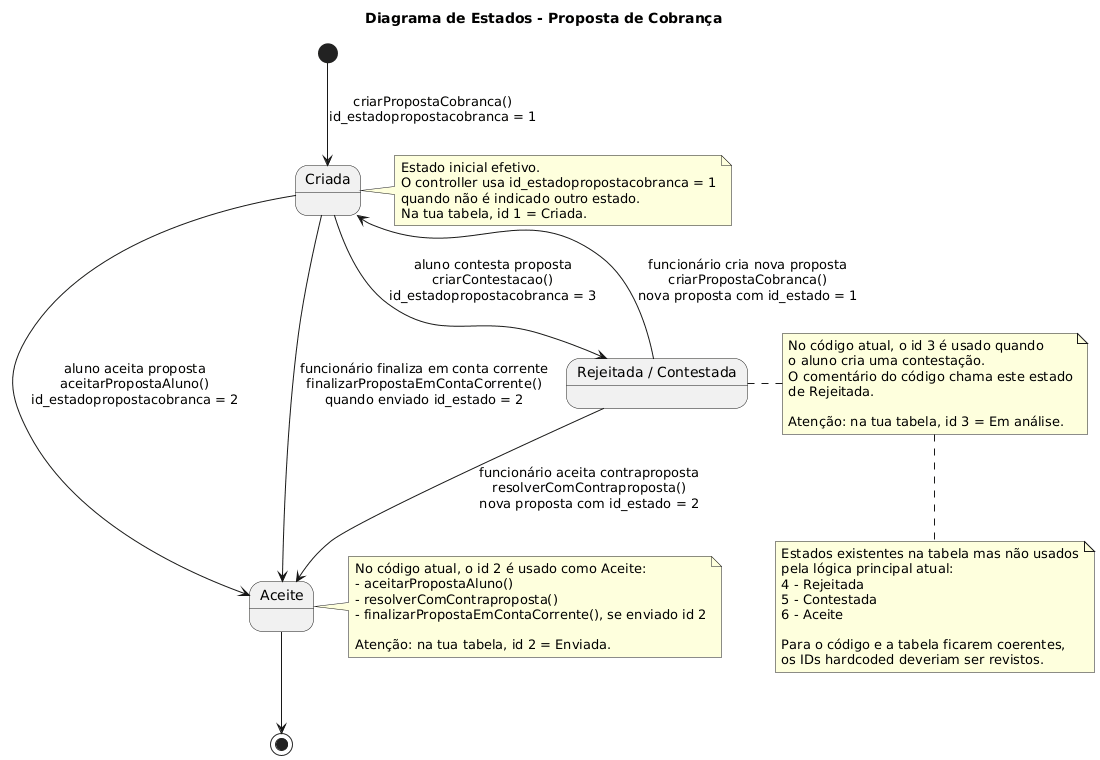

The diagram above was rendered by PlantUML. Its source (embedded in the PNG):
@startuml
title Diagrama de Estados - Proposta de Cobrança

[*] --> CRIADA : criarPropostaCobranca()\nid_estadopropostacobranca = 1

CRIADA --> ACEITE : aluno aceita proposta\naceitarPropostaAluno()\nid_estadopropostacobranca = 2

CRIADA --> REJEITADA : aluno contesta proposta\ncriarContestacao()\nid_estadopropostacobranca = 3

CRIADA --> ACEITE : funcionário finaliza em conta corrente\nfinalizarPropostaEmContaCorrente()\nquando enviado id_estado = 2

REJEITADA --> CRIADA : funcionário cria nova proposta\ncriarPropostaCobranca()\nnova proposta com id_estado = 1

REJEITADA --> ACEITE : funcionário aceita contraproposta\nresolverComContraproposta()\nnova proposta com id_estado = 2

ACEITE --> [*]

state CRIADA as "Criada"
state ACEITE as "Aceite"
state REJEITADA as "Rejeitada / Contestada"

note right of CRIADA
Estado inicial efetivo.
O controller usa id_estadopropostacobranca = 1
quando não é indicado outro estado.
Na tua tabela, id 1 = Criada.
end note

note right of ACEITE
No código atual, o id 2 é usado como Aceite:
- aceitarPropostaAluno()
- resolverComContraproposta()
- finalizarPropostaEmContaCorrente(), se enviado id 2

Atenção: na tua tabela, id 2 = Enviada.
end note

note right of REJEITADA
No código atual, o id 3 é usado quando
o aluno cria uma contestação.
O comentário do código chama este estado
de Rejeitada.

Atenção: na tua tabela, id 3 = Em análise.
end note

note bottom
Estados existentes na tabela mas não usados
pela lógica principal atual:
4 - Rejeitada
5 - Contestada
6 - Aceite

Para o código e a tabela ficarem coerentes,
os IDs hardcoded deveriam ser revistos.
end note
@enduml